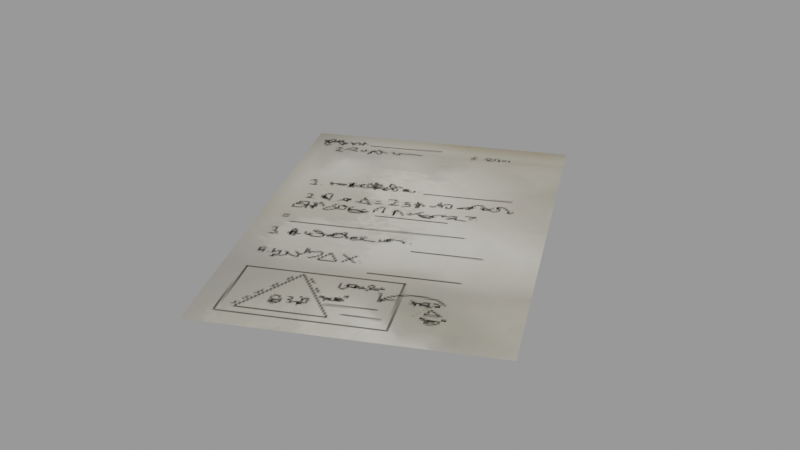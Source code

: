 # Source: Homework_Paper.blend  (saved by Blender 3.2.14; exported with 4.5.12 LTS)
import bpy
from mathutils import Matrix  # noqa: F401  (used for matrix-valued properties, if any)

bpy.ops.wm.read_factory_settings(use_empty=True)
scene = bpy.context.scene
scene.name = 'blend_export'

# ---- images (referenced by path relative to the original .blend; pixels are not part of the script)
import os
ASSET_DIR = os.environ.get("B2B_ASSET_DIR", "")  # directory of the original .blend (textures are referenced by path, not embedded)
HERE = os.path.dirname(os.path.abspath(__file__))  # packed textures are extracted next to this script under _unpacked/

def load_image(name, relpath, width, height, colorspace="sRGB"):
    """Load a texture the original file referenced (path relative to the .blend, or extracted next to this script)."""
    p = next((c for c in (os.path.join(HERE, relpath), os.path.join(ASSET_DIR, relpath)) if relpath and os.path.exists(c)), "")
    if p:
        img = bpy.data.images.load(p, check_existing=True)
        img.name = name
    else:  # same state as the original file: an image datablock whose file is absent (Cycles renders it pink)
        img = bpy.data.images.new(name, width, height)
        img.source = "FILE"
        img.filepath = "//" + (relpath or name)
    img.colorspace_settings.name = colorspace
    return img
img_book3_png = load_image('book3.png', '_unpacked/book3.805ba08a.png', 2048, 2048, 'sRGB')

# ---- materials (node trees are filled in below, after node groups)
mat_paper = bpy.data.materials.new('Paper')
mat_paper.use_transparent_shadow = False

# ---- material node trees
mat_paper.use_nodes = True; mat_paper.node_tree.nodes.clear()
_N = mat_paper.node_tree.nodes; _L = mat_paper.node_tree.links
n0 = _N.new('ShaderNodeBsdfPrincipled'); n0.name = 'Principled BSDF'; n0.location = (10, 300)
n0.distribution = 'GGX'
n0.subsurface_method = 'RANDOM_WALK_SKIN'
n0.inputs[3].default_value = 1.45
n0.inputs[13].default_value = 0.0
n0.inputs[27].default_value = (0.0, 0.0, 0.0, 1.0)
n0.inputs[28].default_value = 1.0
n1 = _N.new('ShaderNodeOutputMaterial'); n1.name = 'Material Output'; n1.location = (300, 300)
n2 = _N.new('ShaderNodeTexImage'); n2.name = 'Image Texture'; n2.location = (-338, 233)
n2.image = img_book3_png
_L.new(n0.outputs[0], n1.inputs[0])
_L.new(n2.outputs[0], n0.inputs[0])
n1.is_active_output = True

# ---- meshes
me_plane_011 = bpy.data.meshes.new('Plane.011')
me_plane_011.from_pydata([(-0.08429, -0.6519, 0.0), (0.5755, -0.3176, 0.0), (-0.5755, 0.3176, 0.0), (0.08429, 0.6519, 0.0)], [], [(0, 1, 3, 2)])
me_plane_011.polygons.foreach_set('use_smooth', [True] * 1)
_uv = me_plane_011.uv_layers.new(name='UVMap')
_uv.uv.foreach_set('vector', [0.03828, 0.2533, 0.5203, 0.2533, 0.5203, 0.9616, 0.03828, 0.9616])
me_plane_011.materials.append(mat_paper)
me_plane_011.update()

# ---- objects
ob_paper_writing = bpy.data.objects.new('Paper-Writing', me_plane_011)

# ---- transforms, parenting, visibility, modifiers, constraints
ob_paper_writing.location = (1.863e-09, 0.0, 0.06836)

# ---- collection membership
scene.collection.objects.link(ob_paper_writing)

# ---- scene / render settings (as saved in the file)
scene.frame_start = 1; scene.frame_end = 250; scene.frame_set(1)
scene.render.engine = 'BLENDER_EEVEE_NEXT'
scene.render.image_settings.exr_codec = 'NONE'
scene.render.simplify_subdivision_render = 0
scene.render.simplify_child_particles_render = 0.0
scene.cycles.sampling_pattern = 'TABULATED_SOBOL'
scene.cycles.use_light_tree = False
scene.view_settings.view_transform = 'Filmic'
bpy.context.view_layer.update()

# ---- added for rendering (the .blend has no active camera and no usable light): camera, sun + grey world if the file has none
cam_auto = bpy.data.cameras.new('AutoCamera')
cam_auto.lens = 50.0
cam_auto.sensor_width = 36.0
cam_auto.clip_end = 1000.0
ob_auto_camera = bpy.data.objects.new('AutoCamera', cam_auto)
scene.collection.objects.link(ob_auto_camera)
ob_auto_camera.location = (1.60904, -1.93084, 1.35559)
ob_auto_camera.rotation_euler = (1.09748, -7.21219e-08, 0.694738)
scene.camera = ob_auto_camera
light_auto_sun = bpy.data.lights.new('AutoSun', 'SUN')
light_auto_sun.energy = 3.0
light_auto_sun.angle = 0.0523599
ob_auto_sun = bpy.data.objects.new('AutoSun', light_auto_sun)
scene.collection.objects.link(ob_auto_sun)
ob_auto_sun.rotation_euler = (0.872665, 0.174533, 0.523599)
if scene.world is None:
    world_auto = bpy.data.worlds.new('AutoWorld')
    world_auto.color = (0.3, 0.3, 0.3)
    scene.world = world_auto
bpy.context.view_layer.update()
